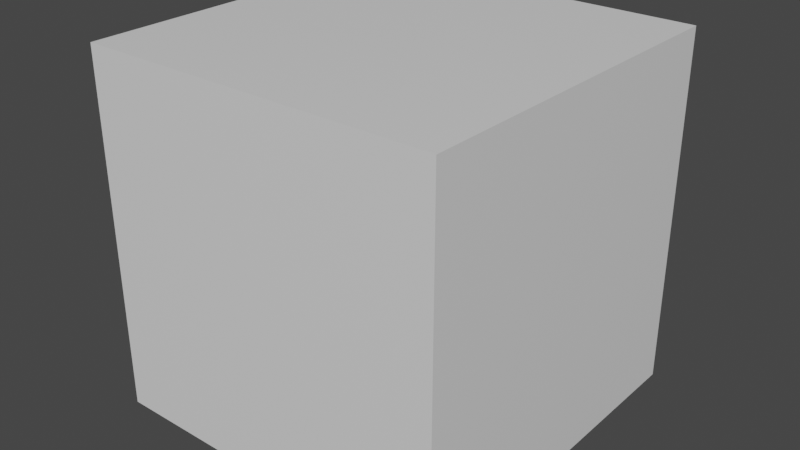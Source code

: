 # Source: turret.blend  (saved by Blender 3.2.14; exported with 4.5.12 LTS)
import bpy
from mathutils import Matrix  # noqa: F401  (used for matrix-valued properties, if any)

bpy.ops.wm.read_factory_settings(use_empty=True)
scene = bpy.context.scene
scene.name = 'Scene'

# ---- collections
col_collection = bpy.data.collections.new('Collection'); scene.collection.children.link(col_collection)

# ---- images (referenced by path relative to the original .blend; pixels are not part of the script)
import os
ASSET_DIR = os.environ.get("B2B_ASSET_DIR", "")  # directory of the original .blend (textures are referenced by path, not embedded)
HERE = os.path.dirname(os.path.abspath(__file__))  # packed textures are extracted next to this script under _unpacked/

def load_image(name, relpath, width, height, colorspace="sRGB"):
    """Load a texture the original file referenced (path relative to the .blend, or extracted next to this script)."""
    p = next((c for c in (os.path.join(HERE, relpath), os.path.join(ASSET_DIR, relpath)) if relpath and os.path.exists(c)), "")
    if p:
        img = bpy.data.images.load(p, check_existing=True)
        img.name = name
    else:  # same state as the original file: an image datablock whose file is absent (Cycles renders it pink)
        img = bpy.data.images.new(name, width, height)
        img.source = "FILE"
        img.filepath = "//" + (relpath or name)
    img.colorspace_settings.name = colorspace
    return img
img_spaceship_png = load_image('spaceship.png', 'spaceship.png', 1024, 1024, 'sRGB')

# ---- materials (node trees are filled in below, after node groups)
mat_material = bpy.data.materials.new('Material')
mat_material.alpha_threshold = 0.0
mat_material.use_transparent_shadow = False
mat_material.line_color = (0.0, 0.0, 0.0, 1.0)
mat_material_001 = bpy.data.materials.new('Material.001')
mat_material_001.use_transparent_shadow = False

# ---- material node trees
mat_material.use_nodes = True; mat_material.node_tree.nodes.clear()
_N = mat_material.node_tree.nodes; _L = mat_material.node_tree.links
n0 = _N.new('ShaderNodeOutputMaterial'); n0.name = 'Material Output'; n0.location = (300, 300)
n1 = _N.new('ShaderNodeBsdfPrincipled'); n1.name = 'Principled BSDF'; n1.location = (10, 300)
n1.distribution = 'GGX'
n1.subsurface_method = 'RANDOM_WALK_SKIN'
n1.inputs[2].default_value = 0.4
n1.inputs[3].default_value = 1.45
n1.inputs[27].default_value = (0.0, 0.0, 0.0, 1.0)
n1.inputs[28].default_value = 1.0
_L.new(n1.outputs[0], n0.inputs[0])
n0.is_active_output = True
mat_material_001.use_nodes = True; mat_material_001.node_tree.nodes.clear()
_N = mat_material_001.node_tree.nodes; _L = mat_material_001.node_tree.links
n0 = _N.new('ShaderNodeOutputMaterial'); n0.name = 'Material Output'; n0.location = (300, 300)
n1 = _N.new('ShaderNodeBsdfDiffuse'); n1.name = 'Diffuse BSDF'; n1.location = (10, 300)
n1.inputs[1].default_value = 0.5
n2 = _N.new('ShaderNodeTexImage'); n2.name = 'Image Texture'; n2.location = (-280, 260)
n2.image = img_spaceship_png
n2.interpolation = 'Closest'
_L.new(n1.outputs[0], n0.inputs[0])
_L.new(n2.outputs[0], n1.inputs[0])
n0.is_active_output = True

# ---- world
world_world = bpy.data.worlds.new('World'); scene.world = world_world
world_world.use_nodes = True; world_world.node_tree.nodes.clear()
_N = world_world.node_tree.nodes; _L = world_world.node_tree.links
n0 = _N.new('ShaderNodeOutputWorld'); n0.name = 'World Output'; n0.location = (300, 300)
n1 = _N.new('ShaderNodeBackground'); n1.name = 'Background'; n1.location = (10, 300)
n1.inputs[0].default_value = (0.05088, 0.05088, 0.05088, 1.0)
_L.new(n1.outputs[0], n0.inputs[0])
n0.is_active_output = True
world_world.color = (0.05088, 0.05088, 0.05088)
world_world.use_sun_shadow = False
world_world.sun_shadow_jitter_overblur = 0.0

# ---- meshes
me_cube = bpy.data.meshes.new('Cube')
me_cube.from_pydata([(1.0, 1.0, 1.0), (1.0, 1.0, -1.0), (1.0, -1.0, 1.0), (1.0, -1.0, -1.0), (-1.0, 1.0, 1.0), (-1.0, 1.0, -1.0), (-1.0, -1.0, 1.0), (-1.0, -1.0, -1.0)], [], [(0, 4, 6, 2), (3, 2, 6, 7), (7, 6, 4, 5), (5, 1, 3, 7), (1, 0, 2, 3), (5, 4, 0, 1)])
_uv = me_cube.uv_layers.new(name='UVMap')
_uv.uv.foreach_set('vector', [0.625, 0.5, 0.875, 0.5, 0.875, 0.75, 0.625, 0.75, 0.375, 0.75, 0.625, 0.75, 0.625, 1.0, 0.375, 1.0, 0.375, 0.0, 0.625, 0.0, 0.625, 0.25, 0.375, 0.25, 0.125, 0.5, 0.375, 0.5, 0.375, 0.75, 0.125, 0.75, 0.375, 0.5, 0.625, 0.5, 0.625, 0.75, 0.375, 0.75, 0.375, 0.25, 0.625, 0.25, 0.625, 0.5, 0.375, 0.5])
me_cube.materials.append(mat_material)
me_cube.use_mirror_vertex_groups = False
me_cube.update()
me_cube_001 = bpy.data.meshes.new('Cube.001')
me_cube_001.from_pydata([(-0.9, -0.9, 0.0), (-0.9, -0.9, 0.3), (-0.9, 0.9, 0.0), (-0.9, 0.9, 0.3), (0.9, -0.9, 0.0), (0.9, -0.9, 0.3), (0.9, 0.9, 0.0), (0.9, 0.9, 0.3)], [], [(0, 1, 3, 2), (2, 3, 7, 6), (6, 7, 5, 4), (4, 5, 1, 0), (2, 6, 4, 0), (7, 3, 1, 5)])
_uv = me_cube_001.uv_layers.new(name='UVMap')
_uv.uv.foreach_set('vector', [0.1342, 0.7462, 0.1899, 0.7462, 0.1899, 0.8019, 0.1342, 0.8019, 0.1342, 0.8019, 0.1899, 0.8019, 0.1899, 0.8576, 0.1342, 0.8576, 0.1342, 0.8576, 0.1899, 0.8576, 0.1899, 0.9133, 0.1342, 0.9133, 0.1342, 0.9133, 0.1899, 0.9133, 0.1899, 0.969, 0.1342, 0.969, 0.07851, 0.8576, 0.1342, 0.8576, 0.1342, 0.9133, 0.07851, 0.9133, 0.1899, 0.8576, 0.2456, 0.8576, 0.2456, 0.9133, 0.1899, 0.9133])
me_cube_001.materials.append(mat_material_001)
me_cube_001.update()
me_cube_003 = bpy.data.meshes.new('Cube.003')
me_cube_003.from_pydata([(-0.105, -0.105, -0.45), (-0.105, -0.105, 0.15), (-0.105, 0.105, -0.45), (-0.105, 0.105, 0.15), (0.105, -0.105, -0.45), (0.105, -0.105, 0.15), (0.105, 0.105, -0.45), (0.105, 0.105, 0.15)], [], [(0, 1, 3, 2), (2, 3, 7, 6), (6, 7, 5, 4), (4, 5, 1, 0), (2, 6, 4, 0), (7, 3, 1, 5)])
_uv = me_cube_003.uv_layers.new(name='UVMap')
_uv.uv.foreach_set('vector', [0.4473, 0.06511, 0.4902, 0.06511, 0.4902, 0.1081, 0.4473, 0.1081, 0.4473, 0.1081, 0.4902, 0.1081, 0.4902, 0.151, 0.4473, 0.151, 0.4473, 0.151, 0.4902, 0.151, 0.4902, 0.194, 0.4473, 0.194, 0.4473, 0.194, 0.4902, 0.194, 0.4902, 0.237, 0.4473, 0.237, 0.4043, 0.151, 0.4473, 0.151, 0.4473, 0.194, 0.4043, 0.194, 0.4902, 0.151, 0.5332, 0.151, 0.5332, 0.194, 0.4902, 0.194])
me_cube_003.materials.append(mat_material_001)
me_cube_003.update()
me_cube_004 = bpy.data.meshes.new('Cube.004')
me_cube_004.from_pydata([(-0.2, -0.2, 1.49e-08), (-0.2, -0.2, 0.4), (-0.2, 0.2, 1.49e-08), (-0.2, 0.2, 0.4), (0.2, -0.2, 1.49e-08), (0.2, -0.2, 0.4), (0.2, 0.2, 1.49e-08), (0.2, 0.2, 0.4)], [], [(0, 1, 3, 2), (2, 3, 7, 6), (6, 7, 5, 4), (4, 5, 1, 0), (2, 6, 4, 0), (7, 3, 1, 5)])
_uv = me_cube_004.uv_layers.new(name='UVMap')
_uv.uv.foreach_set('vector', [0.8024, 0.4024, 0.8434, 0.4024, 0.8434, 0.4434, 0.8024, 0.4434, 0.8024, 0.4434, 0.8434, 0.4434, 0.8434, 0.4844, 0.8024, 0.4844, 0.8024, 0.4844, 0.8434, 0.4844, 0.8434, 0.5254, 0.8024, 0.5254, 0.8024, 0.5254, 0.8434, 0.5254, 0.8434, 0.5664, 0.8024, 0.5664, 0.7614, 0.4844, 0.8024, 0.4844, 0.8024, 0.5254, 0.7614, 0.5254, 0.8434, 0.4844, 0.8844, 0.4844, 0.8844, 0.5254, 0.8434, 0.5254])
me_cube_004.materials.append(mat_material_001)
me_cube_004.update()
me_cube_005 = bpy.data.meshes.new('Cube.005')
me_cube_005.from_pydata([(0.2, 0.2, -0.4), (0.2, 0.2, -0.2), (0.2, 0.4, -0.4), (0.2, 0.4, -0.2), (0.4, 0.2, -0.4), (0.4, 0.2, -0.2), (0.4, 0.4, -0.4), (0.4, 0.4, -0.2), (0.25, 0.25, -0.2), (0.25, 0.35, -0.2), (0.35, 0.25, -0.2), (0.35, 0.35, -0.2), (0.25, 0.25, -1.49e-08), (0.25, 0.35, -1.49e-08), (0.35, 0.25, -1.49e-08), (0.35, 0.35, -1.49e-08)], [], [(0, 1, 3, 2), (2, 3, 7, 6), (6, 7, 5, 4), (4, 5, 1, 0), (2, 6, 4, 0), (7, 3, 9, 11), (10, 11, 15, 14), (5, 7, 11, 10), (3, 1, 8, 9), (1, 5, 10, 8), (15, 13, 12, 14), (9, 8, 12, 13), (8, 10, 14, 12), (11, 9, 13, 15)])
_uv = me_cube_005.uv_layers.new(name='UVMap')
_uv.uv.foreach_set('vector', [0.4618, 0.7065, 0.5278, 0.7065, 0.5278, 0.7725, 0.4618, 0.7725, 0.4618, 0.7725, 0.5278, 0.7725, 0.5278, 0.8385, 0.4618, 0.8385, 0.4618, 0.8385, 0.5278, 0.8385, 0.5278, 0.9045, 0.4618, 0.9045, 0.4618, 0.9045, 0.5278, 0.9045, 0.5278, 0.9705, 0.4618, 0.9705, 0.3958, 0.8385, 0.4618, 0.8385, 0.4618, 0.9045, 0.3958, 0.9045, 0.5278, 0.8385, 0.5278, 0.7725, 0.5278, 0.7725, 0.5278, 0.8385, 0.08508, 0.566, 0.08508, 0.5, 0.08508, 0.5, 0.08508, 0.566, 0.5278, 0.9045, 0.5278, 0.8385, 0.5278, 0.8385, 0.5278, 0.9045, 0.5278, 0.7725, 0.5278, 0.7065, 0.5278, 0.7065, 0.5278, 0.7725, 0.5278, 0.9705, 0.5278, 0.9045, 0.5278, 0.9045, 0.5278, 0.9705, 0.08508, 0.5, 0.1511, 0.5, 0.1511, 0.566, 0.08508, 0.566, 0.08508, 0.434, 0.08508, 0.368, 0.08508, 0.368, 0.08508, 0.434, 0.08508, 0.632, 0.08508, 0.566, 0.08508, 0.566, 0.08508, 0.632, 0.08508, 0.5, 0.08508, 0.434, 0.08508, 0.434, 0.08508, 0.5])
me_cube_005.materials.append(mat_material_001)
me_cube_005.update()

# ---- objects
ob_cube = bpy.data.objects.new('Cube', me_cube)
ob_cube_001 = bpy.data.objects.new('Cube.001', me_cube_001)
ob_cube_002 = bpy.data.objects.new('Cube.002', me_cube_003)
ob_cube_003 = bpy.data.objects.new('Cube.003', me_cube_004)
ob_cube_004 = bpy.data.objects.new('Cube.004', me_cube_005)
ob_empty = bpy.data.objects.new('Empty', None)

# ---- transforms, parenting, visibility, modifiers, constraints
ob_cube.location = (0.0, 0.0, 0.0)
ob_cube.scale = (0.5, 0.5, 0.5)
ob_cube.lock_location = (True, True, True)
ob_cube.lock_rotation = (True, True, True)
ob_cube.lock_rotations_4d = False
ob_cube.lock_scale = (True, True, True)
ob_cube.empty_display_type = 'ARROWS'
ob_cube.hide_select = True
ob_cube.display_type = 'WIRE'
ob_cube.lineart.crease_threshold = 0.0
ob_cube_001.location = (0.0, 0.0, -0.5)
ob_cube_001.scale = (0.5, 0.5, 0.5)
ob_cube_002.location = (0.0, 0.0, 0.0)
ob_cube_003.location = (0.0, 0.0, 0.0)
ob_cube_004.location = (0.0, 0.0, 0.0)
_m = ob_cube_004.modifiers.new('Array', 'ARRAY')
_m.count = 4
_m.use_relative_offset = False
_m.use_object_offset = True
_m.offset_object = ob_empty
ob_empty.location = (0.0, 0.0, 0.0)
ob_empty.rotation_euler = (0.0, -0.0, 1.571)

# ---- collection membership
col_collection.objects.link(ob_cube)
col_collection.objects.link(ob_cube_001)
col_collection.objects.link(ob_cube_002)
col_collection.objects.link(ob_cube_003)
col_collection.objects.link(ob_cube_004)
col_collection.objects.link(ob_empty)

# ---- scene / render settings (as saved in the file)
scene.frame_start = 1; scene.frame_end = 250; scene.frame_set(1)
scene.render.engine = 'BLENDER_EEVEE_NEXT'
scene.cycles.sampling_pattern = 'TABULATED_SOBOL'
scene.cycles.use_light_tree = False
scene.view_settings.view_transform = 'Filmic'
bpy.context.view_layer.update()

# ---- added for rendering (the .blend has no active camera and no usable light): camera, sun
cam_auto = bpy.data.cameras.new('AutoCamera')
cam_auto.lens = 50.0
cam_auto.sensor_width = 36.0
cam_auto.clip_end = 1000.0
ob_auto_camera = bpy.data.objects.new('AutoCamera', cam_auto)
scene.collection.objects.link(ob_auto_camera)
ob_auto_camera.location = (1.60254, -1.92304, 1.28203)
ob_auto_camera.rotation_euler = (1.09748, -7.21219e-08, 0.694738)
scene.camera = ob_auto_camera
light_auto_sun = bpy.data.lights.new('AutoSun', 'SUN')
light_auto_sun.energy = 3.0
light_auto_sun.angle = 0.0523599
ob_auto_sun = bpy.data.objects.new('AutoSun', light_auto_sun)
scene.collection.objects.link(ob_auto_sun)
ob_auto_sun.rotation_euler = (0.872665, 0.174533, 0.523599)
bpy.context.view_layer.update()
